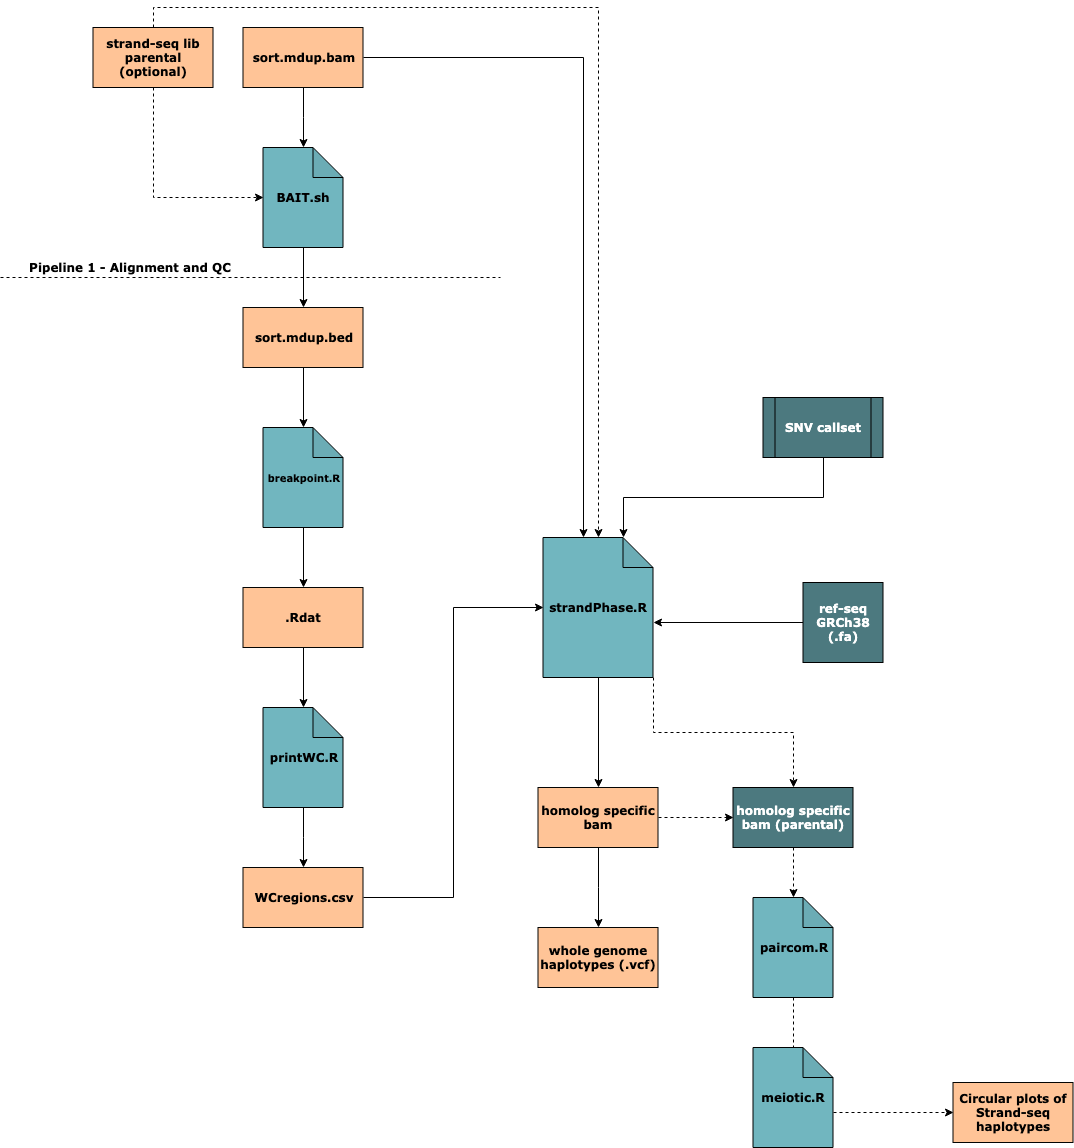

The diagram above was exported from draw.io. Its source (the exported page's mxGraphModel, read from the mxfile embedded in the PNG):
<mxGraphModel dx="918" dy="567" grid="0" gridSize="10" guides="1" tooltips="1" connect="1" arrows="1" fold="1" page="0" pageScale="1" pageWidth="1400" pageHeight="1200" math="0" shadow="1">
  <root>
    <mxCell id="0" />
    <mxCell id="1" parent="0" />
    <mxCell id="2" style="edgeStyle=orthogonalEdgeStyle;rounded=0;html=1;exitX=0.5;exitY=1;exitDx=0;exitDy=0;entryX=0.5;entryY=0;entryDx=0;entryDy=0;entryPerimeter=0;jettySize=auto;orthogonalLoop=1;fontStyle=1;fontFamily=Verdana;fontSize=12;" edge="1" source="3" target="5" parent="1">
      <mxGeometry relative="1" as="geometry" />
    </mxCell>
    <mxCell id="3" value="sort.mdup.bed" style="rounded=0;whiteSpace=wrap;html=1;fillColor=#FFC497;strokeColor=#040503;fontStyle=1;fontFamily=Verdana;fontSize=12;" vertex="1" parent="1">
      <mxGeometry x="542.5" y="320" width="120" height="60" as="geometry" />
    </mxCell>
    <mxCell id="4" style="edgeStyle=orthogonalEdgeStyle;rounded=0;html=1;exitX=0.5;exitY=1;exitDx=0;exitDy=0;exitPerimeter=0;entryX=0.5;entryY=0;entryDx=0;entryDy=0;jettySize=auto;orthogonalLoop=1;fontStyle=1;fontFamily=Verdana;fontSize=12;" edge="1" source="5" target="7" parent="1">
      <mxGeometry relative="1" as="geometry" />
    </mxCell>
    <mxCell id="5" value="breakpoint.R" style="shape=note;whiteSpace=wrap;html=1;backgroundOutline=1;darkOpacity=0.05;fillColor=#71B6BF;strokeColor=#000000;fontStyle=1;fontFamily=Verdana;fontSize=10;" vertex="1" parent="1">
      <mxGeometry x="562.5" y="440" width="80" height="100" as="geometry" />
    </mxCell>
    <mxCell id="6" style="edgeStyle=orthogonalEdgeStyle;rounded=0;html=1;exitX=0.5;exitY=1;exitDx=0;exitDy=0;entryX=0.5;entryY=0;entryDx=0;entryDy=0;entryPerimeter=0;jettySize=auto;orthogonalLoop=1;fontStyle=1;fontFamily=Verdana;fontSize=12;" edge="1" source="7" target="9" parent="1">
      <mxGeometry relative="1" as="geometry" />
    </mxCell>
    <mxCell id="7" value=".Rdat" style="rounded=0;whiteSpace=wrap;html=1;fillColor=#FFC497;strokeColor=#040503;fontStyle=1;fontFamily=Verdana;fontSize=12;" vertex="1" parent="1">
      <mxGeometry x="542.5" y="600" width="120" height="60" as="geometry" />
    </mxCell>
    <mxCell id="8" style="edgeStyle=orthogonalEdgeStyle;rounded=0;html=1;exitX=0.5;exitY=1;exitDx=0;exitDy=0;exitPerimeter=0;jettySize=auto;orthogonalLoop=1;fontStyle=1;fontFamily=Verdana;fontSize=12;" edge="1" source="9" target="11" parent="1">
      <mxGeometry relative="1" as="geometry" />
    </mxCell>
    <mxCell id="9" value="printWC.R" style="shape=note;whiteSpace=wrap;html=1;backgroundOutline=1;darkOpacity=0.05;fillColor=#71B6BF;strokeColor=#000000;fontStyle=1;fontFamily=Verdana;fontSize=12;" vertex="1" parent="1">
      <mxGeometry x="562.5" y="720" width="80" height="100" as="geometry" />
    </mxCell>
    <mxCell id="10" style="edgeStyle=orthogonalEdgeStyle;rounded=0;html=1;exitX=1;exitY=0.5;exitDx=0;exitDy=0;entryX=0;entryY=0.5;entryDx=0;entryDy=0;entryPerimeter=0;jettySize=auto;orthogonalLoop=1;fontStyle=1;fontFamily=Verdana;fontSize=12;" edge="1" source="11" target="14" parent="1">
      <mxGeometry relative="1" as="geometry" />
    </mxCell>
    <mxCell id="11" value="WCregions.csv" style="rounded=0;whiteSpace=wrap;html=1;fillColor=#FFC497;strokeColor=#040503;fontStyle=1;fontFamily=Verdana;fontSize=12;" vertex="1" parent="1">
      <mxGeometry x="542.5" y="880" width="120" height="60" as="geometry" />
    </mxCell>
    <mxCell id="12" style="edgeStyle=orthogonalEdgeStyle;rounded=0;html=1;exitX=0.5;exitY=1;exitDx=0;exitDy=0;exitPerimeter=0;entryX=0.5;entryY=0;entryDx=0;entryDy=0;jettySize=auto;orthogonalLoop=1;fontStyle=1;fontFamily=Verdana;fontSize=12;" edge="1" source="14" target="21" parent="1">
      <mxGeometry relative="1" as="geometry" />
    </mxCell>
    <mxCell id="13" style="edgeStyle=orthogonalEdgeStyle;rounded=0;html=1;exitX=1;exitY=1;exitDx=0;exitDy=0;exitPerimeter=0;entryX=0.5;entryY=0;entryDx=0;entryDy=0;dashed=1;startArrow=none;startFill=0;endArrow=classic;endFill=1;jettySize=auto;orthogonalLoop=1;fontStyle=1;fontFamily=Verdana;fontSize=12;" edge="1" source="14" target="26" parent="1">
      <mxGeometry relative="1" as="geometry" />
    </mxCell>
    <mxCell id="14" value="strandPhase.R" style="shape=note;whiteSpace=wrap;html=1;backgroundOutline=1;darkOpacity=0.05;fillColor=#71B6BF;strokeColor=#000000;fontStyle=1;fontFamily=Verdana;fontSize=12;" vertex="1" parent="1">
      <mxGeometry x="842.5" y="550" width="110" height="140" as="geometry" />
    </mxCell>
    <mxCell id="15" style="edgeStyle=orthogonalEdgeStyle;rounded=0;html=1;exitX=0.5;exitY=1;exitDx=0;exitDy=0;entryX=0;entryY=0;entryDx=80;entryDy=0;entryPerimeter=0;startArrow=none;startFill=0;endArrow=classic;endFill=1;jettySize=auto;orthogonalLoop=1;fontStyle=1;fontFamily=Verdana;fontSize=12;" edge="1" source="16" target="14" parent="1">
      <mxGeometry relative="1" as="geometry" />
    </mxCell>
    <mxCell id="16" value="SNV callset" style="shape=process;whiteSpace=wrap;html=1;backgroundOutline=1;fillColor=#4C797F;strokeColor=#000000;fontStyle=1;fontColor=#FFFFFF;fontFamily=Verdana;fontSize=12;" vertex="1" parent="1">
      <mxGeometry x="1062.5" y="410" width="120" height="60" as="geometry" />
    </mxCell>
    <mxCell id="17" style="edgeStyle=orthogonalEdgeStyle;rounded=0;html=1;exitX=0;exitY=0.5;exitDx=0;exitDy=0;entryX=0;entryY=0;entryDx=110;entryDy=85;entryPerimeter=0;jettySize=auto;orthogonalLoop=1;fontStyle=1;fontFamily=Verdana;fontSize=12;" edge="1" source="18" target="14" parent="1">
      <mxGeometry relative="1" as="geometry" />
    </mxCell>
    <mxCell id="18" value="&lt;span style=&quot;font-size: 12px;&quot;&gt;ref-seq GRCh38&lt;/span&gt;&lt;br style=&quot;font-size: 12px;&quot;&gt;&lt;span style=&quot;font-size: 12px;&quot;&gt;(.fa)&lt;/span&gt;" style="whiteSpace=wrap;html=1;aspect=fixed;fillColor=#4C797F;strokeColor=#000000;fontColor=#FFFFFF;fontStyle=1;fontFamily=Verdana;fontSize=12;" vertex="1" parent="1">
      <mxGeometry x="1102.5" y="595" width="80" height="80" as="geometry" />
    </mxCell>
    <mxCell id="19" style="edgeStyle=orthogonalEdgeStyle;rounded=0;html=1;exitX=1;exitY=0.5;exitDx=0;exitDy=0;entryX=0;entryY=0.5;entryDx=0;entryDy=0;dashed=1;startArrow=none;startFill=0;endArrow=classic;endFill=1;jettySize=auto;orthogonalLoop=1;fontStyle=1;fontFamily=Verdana;fontSize=12;" edge="1" source="21" target="26" parent="1">
      <mxGeometry relative="1" as="geometry" />
    </mxCell>
    <mxCell id="20" style="edgeStyle=orthogonalEdgeStyle;rounded=0;html=1;exitX=0.5;exitY=1;exitDx=0;exitDy=0;startArrow=none;startFill=0;endArrow=classic;endFill=1;jettySize=auto;orthogonalLoop=1;fontStyle=1;fontFamily=Verdana;fontSize=12;" edge="1" source="21" target="32" parent="1">
      <mxGeometry relative="1" as="geometry" />
    </mxCell>
    <mxCell id="21" value="homolog specific bam" style="rounded=0;whiteSpace=wrap;html=1;fillColor=#FFC497;strokeColor=#040503;fontStyle=1;fontFamily=Verdana;fontSize=12;" vertex="1" parent="1">
      <mxGeometry x="837.5" y="800" width="120" height="60" as="geometry" />
    </mxCell>
    <mxCell id="22" style="edgeStyle=orthogonalEdgeStyle;rounded=0;html=1;exitX=0.5;exitY=1;exitDx=0;exitDy=0;entryX=0;entryY=0.5;entryDx=0;entryDy=0;entryPerimeter=0;startArrow=none;startFill=0;endArrow=classic;endFill=1;jettySize=auto;orthogonalLoop=1;dashed=1;fontStyle=1;fontFamily=Verdana;fontSize=12;" edge="1" source="24" target="34" parent="1">
      <mxGeometry relative="1" as="geometry" />
    </mxCell>
    <mxCell id="23" style="edgeStyle=orthogonalEdgeStyle;rounded=0;html=1;exitX=0.5;exitY=0;exitDx=0;exitDy=0;dashed=1;startArrow=none;startFill=0;endArrow=classic;endFill=1;jettySize=auto;orthogonalLoop=1;fontStyle=1;fontFamily=Verdana;fontSize=12;" edge="1" source="24" target="14" parent="1">
      <mxGeometry relative="1" as="geometry" />
    </mxCell>
    <mxCell id="24" value="strand-seq lib parental (optional)" style="rounded=0;whiteSpace=wrap;html=1;fillColor=#FFC497;strokeColor=#000000;fontStyle=1;fontFamily=Verdana;fontSize=12;" vertex="1" parent="1">
      <mxGeometry x="392.5" y="40" width="120" height="60" as="geometry" />
    </mxCell>
    <mxCell id="25" style="edgeStyle=orthogonalEdgeStyle;rounded=0;html=1;exitX=0.5;exitY=1;exitDx=0;exitDy=0;dashed=1;startArrow=none;startFill=0;endArrow=classic;endFill=1;jettySize=auto;orthogonalLoop=1;fontStyle=1;fontFamily=Verdana;fontSize=12;" edge="1" source="26" target="28" parent="1">
      <mxGeometry relative="1" as="geometry" />
    </mxCell>
    <mxCell id="26" value="homolog specific bam (parental)" style="rounded=0;whiteSpace=wrap;html=1;fillColor=#4C797F;strokeColor=#000000;fontStyle=1;fontColor=#FFFFFF;fontFamily=Verdana;fontSize=12;" vertex="1" parent="1">
      <mxGeometry x="1032.5" y="800" width="120" height="60" as="geometry" />
    </mxCell>
    <mxCell id="27" style="edgeStyle=orthogonalEdgeStyle;rounded=0;html=1;exitX=0.5;exitY=1;exitDx=0;exitDy=0;exitPerimeter=0;entryX=0.5;entryY=0.1;entryDx=0;entryDy=0;entryPerimeter=0;dashed=1;startArrow=none;startFill=0;endArrow=classic;endFill=1;jettySize=auto;orthogonalLoop=1;fontStyle=1;fontFamily=Verdana;fontSize=12;" edge="1" source="28" target="30" parent="1">
      <mxGeometry relative="1" as="geometry" />
    </mxCell>
    <mxCell id="28" value="paircom.R" style="shape=note;whiteSpace=wrap;html=1;backgroundOutline=1;darkOpacity=0.05;fillColor=#71B6BF;strokeColor=#000000;fontStyle=1;fontFamily=Verdana;fontSize=12;" vertex="1" parent="1">
      <mxGeometry x="1052.5" y="910" width="80" height="100" as="geometry" />
    </mxCell>
    <mxCell id="29" style="edgeStyle=orthogonalEdgeStyle;rounded=0;html=1;exitX=0;exitY=0;exitDx=80;exitDy=65;exitPerimeter=0;entryX=0;entryY=0.5;entryDx=0;entryDy=0;dashed=1;startArrow=none;startFill=0;endArrow=classic;endFill=1;jettySize=auto;orthogonalLoop=1;fontStyle=1;fontFamily=Verdana;fontSize=12;" edge="1" source="30" target="31" parent="1">
      <mxGeometry relative="1" as="geometry" />
    </mxCell>
    <mxCell id="30" value="meiotic.R" style="shape=note;whiteSpace=wrap;html=1;backgroundOutline=1;darkOpacity=0.05;fillColor=#71B6BF;strokeColor=#000000;fontStyle=1;fontFamily=Verdana;fontSize=12;" vertex="1" parent="1">
      <mxGeometry x="1052.5" y="1060" width="80" height="100" as="geometry" />
    </mxCell>
    <mxCell id="31" value="Circular plots of Strand-seq haplotypes" style="rounded=0;whiteSpace=wrap;html=1;fillColor=#FFC497;strokeColor=#040503;fontStyle=1;fontFamily=Verdana;fontSize=12;" vertex="1" parent="1">
      <mxGeometry x="1252.5" y="1095" width="120" height="60" as="geometry" />
    </mxCell>
    <mxCell id="32" value="whole genome haplotypes (.vcf)" style="rounded=0;whiteSpace=wrap;html=1;fillColor=#FFC497;strokeColor=#040503;fontStyle=1;fontFamily=Verdana;fontSize=12;" vertex="1" parent="1">
      <mxGeometry x="837.5" y="940" width="120" height="60" as="geometry" />
    </mxCell>
    <mxCell id="33" style="edgeStyle=orthogonalEdgeStyle;rounded=0;html=1;exitX=0.5;exitY=1;exitDx=0;exitDy=0;exitPerimeter=0;entryX=0.5;entryY=0;entryDx=0;entryDy=0;startArrow=none;startFill=0;endArrow=classic;endFill=1;jettySize=auto;orthogonalLoop=1;fontStyle=1;fontFamily=Verdana;fontSize=12;" edge="1" source="34" target="3" parent="1">
      <mxGeometry relative="1" as="geometry" />
    </mxCell>
    <mxCell id="34" value="BAIT.sh" style="shape=note;whiteSpace=wrap;html=1;backgroundOutline=1;darkOpacity=0.05;fillColor=#71B6BF;strokeColor=#000000;fontStyle=1;fontFamily=Verdana;fontSize=12;" vertex="1" parent="1">
      <mxGeometry x="562.5" y="160" width="80" height="100" as="geometry" />
    </mxCell>
    <mxCell id="35" style="edgeStyle=orthogonalEdgeStyle;rounded=0;html=1;exitX=1;exitY=0.5;exitDx=0;exitDy=0;entryX=0;entryY=0;entryDx=40;entryDy=0;entryPerimeter=0;startArrow=none;startFill=0;endArrow=classic;endFill=1;jettySize=auto;orthogonalLoop=1;fontStyle=1;fontFamily=Verdana;fontSize=12;" edge="1" source="37" target="14" parent="1">
      <mxGeometry relative="1" as="geometry" />
    </mxCell>
    <mxCell id="36" style="edgeStyle=orthogonalEdgeStyle;rounded=0;html=1;exitX=0.5;exitY=1;exitDx=0;exitDy=0;startArrow=none;startFill=0;endArrow=classic;endFill=1;jettySize=auto;orthogonalLoop=1;fontStyle=1;fontFamily=Verdana;fontSize=12;" edge="1" source="37" target="34" parent="1">
      <mxGeometry relative="1" as="geometry" />
    </mxCell>
    <mxCell id="37" value="sort.mdup.bam" style="rounded=0;whiteSpace=wrap;html=1;fillColor=#FFC497;strokeColor=#040503;fontStyle=1;fontFamily=Verdana;fontSize=12;" vertex="1" parent="1">
      <mxGeometry x="542.5" y="40" width="120" height="60" as="geometry" />
    </mxCell>
    <mxCell id="38" value="" style="endArrow=none;dashed=1;html=1;fontStyle=1;fontFamily=Verdana;fontSize=12;" edge="1" parent="1">
      <mxGeometry width="50" height="50" relative="1" as="geometry">
        <mxPoint x="300" y="290" as="sourcePoint" />
        <mxPoint x="800" y="290" as="targetPoint" />
      </mxGeometry>
    </mxCell>
    <mxCell id="39" value="&lt;h1 style=&quot;text-align: left; font-size: 12px;&quot;&gt;&lt;font style=&quot;font-size: 12px;&quot;&gt;Pipeline 1 - Alignment and QC&lt;/font&gt;&lt;/h1&gt;" style="text;html=1;strokeColor=none;fillColor=none;align=center;verticalAlign=middle;whiteSpace=wrap;rounded=0;fontStyle=1;fontFamily=Verdana;fontSize=12;" vertex="1" parent="1">
      <mxGeometry x="310" y="270" width="240" height="20" as="geometry" />
    </mxCell>
  </root>
</mxGraphModel>